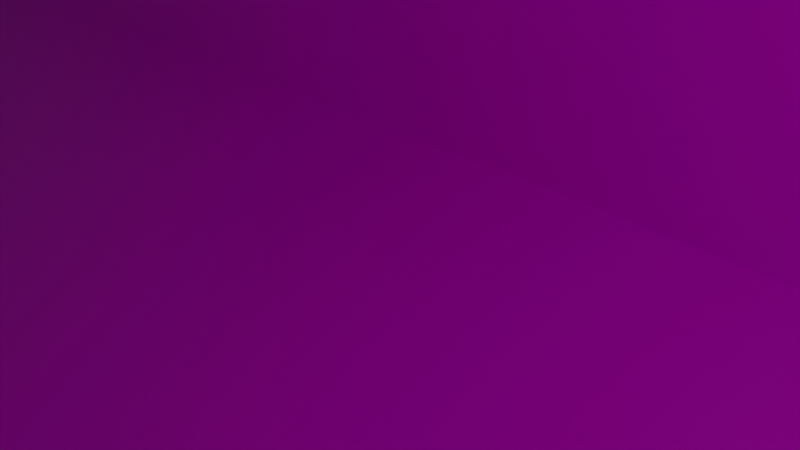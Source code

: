 # Source: tunnel.blend  (saved by Blender 3.3.6; exported with 4.5.12 LTS)
import bpy
from mathutils import Matrix  # noqa: F401  (used for matrix-valued properties, if any)

bpy.ops.wm.read_factory_settings(use_empty=True)
scene = bpy.context.scene
scene.name = 'Scene'

# ---- collections
col_collection = bpy.data.collections.new('Collection'); scene.collection.children.link(col_collection)

# ---- images (referenced by path relative to the original .blend; pixels are not part of the script)
import os
ASSET_DIR = os.environ.get("B2B_ASSET_DIR", "")  # directory of the original .blend (textures are referenced by path, not embedded)
HERE = os.path.dirname(os.path.abspath(__file__))  # packed textures are extracted next to this script under _unpacked/

def load_image(name, relpath, width, height, colorspace="sRGB"):
    """Load a texture the original file referenced (path relative to the .blend, or extracted next to this script)."""
    p = next((c for c in (os.path.join(HERE, relpath), os.path.join(ASSET_DIR, relpath)) if relpath and os.path.exists(c)), "")
    if p:
        img = bpy.data.images.load(p, check_existing=True)
        img.name = name
    else:  # same state as the original file: an image datablock whose file is absent (Cycles renders it pink)
        img = bpy.data.images.new(name, width, height)
        img.source = "FILE"
        img.filepath = "//" + (relpath or name)
    img.colorspace_settings.name = colorspace
    return img
img_tunnel = load_image('tunnel', 'tunnel.png', 1024, 1024, 'sRGB')

# ---- materials (node trees are filled in below, after node groups)
mat_x = bpy.data.materials.new('マテリアル')
mat_x.use_transparent_shadow = False

# ---- material node trees
mat_x.use_nodes = True; mat_x.node_tree.nodes.clear()
_N = mat_x.node_tree.nodes; _L = mat_x.node_tree.links
n0 = _N.new('ShaderNodeBsdfPrincipled'); n0.name = 'Principled BSDF'; n0.location = (10, 300)
n0.distribution = 'GGX'
n0.subsurface_method = 'RANDOM_WALK_SKIN'
n0.inputs[3].default_value = 1.45
n0.inputs[27].default_value = (0.0, 0.0, 0.0, 1.0)
n0.inputs[28].default_value = 1.0
n1 = _N.new('ShaderNodeOutputMaterial'); n1.name = 'Material Output'; n1.location = (300, 300)
n2 = _N.new('ShaderNodeTexImage'); n2.name = '画像テクスチャ'; n2.location = (-280, 280)
n2.image = img_tunnel
_L.new(n0.outputs[0], n1.inputs[0])
_L.new(n2.outputs[0], n0.inputs[0])
n1.is_active_output = True

# ---- world
world_world = bpy.data.worlds.new('World'); scene.world = world_world
world_world.use_nodes = True; world_world.node_tree.nodes.clear()
_N = world_world.node_tree.nodes; _L = world_world.node_tree.links
n0 = _N.new('ShaderNodeOutputWorld'); n0.name = 'World Output'; n0.location = (300, 300)
n1 = _N.new('ShaderNodeBackground'); n1.name = 'Background'; n1.location = (10, 300)
n1.inputs[0].default_value = (0.05088, 0.05088, 0.05088, 1.0)
_L.new(n1.outputs[0], n0.inputs[0])
n0.is_active_output = True
world_world.color = (0.05088, 0.05088, 0.05088)
world_world.use_sun_shadow = False
world_world.sun_shadow_jitter_overblur = 0.0

# ---- cameras
cam_camera = bpy.data.cameras.new('Camera')
cam_camera.clip_end = 100.0
cam_camera.ortho_scale = 7.314

# ---- lights
light_light = bpy.data.lights.new('Light', 'POINT')
light_light.transmission_factor = 0.0
light_light.energy = 1000.0
light_light.shadow_soft_size = 0.1
light_light.shadow_maximum_resolution = 0.006
light_light.use_absolute_resolution = True

# ---- meshes
me_x = bpy.data.meshes.new('トーラス')
me_x.from_pydata([(33.96, -1.421e-07, -66.36), (20.37, -1.421e-07, -66.36), (21.28, -1.421e-07, -68.25), (23.77, -1.421e-07, -69.64), (27.17, -1.421e-07, -70.15), (30.56, -1.421e-07, -69.64), (33.05, -1.421e-07, -68.25), (16.98, 32.02, -66.36), (10.19, 19.21, -66.36), (10.64, 20.07, -68.25), (11.89, 22.41, -69.64), (13.58, 25.62, -70.15), (15.28, 28.82, -69.64), (16.52, 31.16, -68.25), (-16.98, 32.02, -66.36), (-10.19, 19.21, -66.36), (-10.64, 20.07, -68.25), (-11.89, 22.41, -69.64), (-13.58, 25.62, -70.15), (-15.28, 28.82, -69.64), (-16.52, 31.16, -68.25), (-33.96, 3.09e-06, -66.36), (-20.37, 1.797e-06, -66.36), (-21.28, 1.884e-06, -68.25), (-23.77, 2.121e-06, -69.64), (-27.17, 2.444e-06, -70.15), (-30.56, 2.767e-06, -69.64), (-33.05, 3.004e-06, -68.25), (-16.98, -32.02, -66.36), (-10.19, -19.21, -66.36), (-10.64, -20.07, -68.25), (-11.89, -22.41, -69.64), (-13.58, -25.62, -70.15), (-15.28, -28.82, -69.64), (-16.52, -31.16, -68.25), (16.98, -32.02, -66.36), (10.19, -19.21, -66.36), (10.64, -20.07, -68.25), (11.89, -22.41, -69.64), (13.58, -25.62, -70.15), (15.28, -28.82, -69.64), (16.52, -31.16, -68.25), (33.96, 1.256e-06, 66.33), (33.05, 1.256e-06, 68.23), (30.56, 1.256e-06, 69.62), (27.17, 1.256e-06, 70.13), (23.77, 1.256e-06, 69.62), (21.28, 1.256e-06, 68.23), (20.37, 1.256e-06, 66.33), (16.98, 32.02, 66.33), (16.52, 31.16, 68.23), (15.28, 28.82, 69.62), (13.58, 25.62, 70.13), (11.89, 22.41, 69.62), (10.64, 20.07, 68.23), (10.19, 19.21, 66.33), (-16.98, 32.02, 66.33), (-16.52, 31.16, 68.23), (-15.28, 28.82, 69.62), (-13.58, 25.62, 70.13), (-11.89, 22.41, 69.62), (-10.64, 20.07, 68.23), (-10.19, 19.21, 66.33), (-33.96, 4.489e-06, 66.33), (-33.05, 4.402e-06, 68.23), (-30.56, 4.166e-06, 69.62), (-27.17, 3.842e-06, 70.13), (-23.77, 3.519e-06, 69.62), (-21.28, 3.282e-06, 68.23), (-20.37, 3.196e-06, 66.33), (-16.98, -32.02, 66.33), (-16.52, -31.16, 68.23), (-15.28, -28.82, 69.62), (-13.58, -25.62, 70.13), (-11.89, -22.41, 69.62), (-10.64, -20.07, 68.23), (-10.19, -19.21, 66.33), (16.98, -32.02, 66.33), (16.52, -31.16, 68.23), (15.28, -28.82, 69.62), (13.58, -25.62, 70.13), (11.89, -22.41, 69.62), (10.64, -20.07, 68.23), (10.19, -19.21, 66.33)], [], [(1, 8, 9, 2), (2, 9, 10, 3), (3, 10, 11, 4), (4, 11, 12, 5), (5, 12, 13, 6), (6, 13, 7, 0), (8, 15, 16, 9), (9, 16, 17, 10), (10, 17, 18, 11), (11, 18, 19, 12), (12, 19, 20, 13), (13, 20, 14, 7), (15, 22, 23, 16), (16, 23, 24, 17), (17, 24, 25, 18), (18, 25, 26, 19), (19, 26, 27, 20), (20, 27, 21, 14), (22, 29, 30, 23), (23, 30, 31, 24), (24, 31, 32, 25), (25, 32, 33, 26), (26, 33, 34, 27), (27, 34, 28, 21), (8, 1, 48, 55), (21, 28, 70, 63), (7, 14, 56, 49), (29, 22, 69, 76), (15, 8, 55, 62), (35, 0, 42, 77), (29, 36, 37, 30), (30, 37, 38, 31), (31, 38, 39, 32), (32, 39, 40, 33), (33, 40, 41, 34), (34, 41, 35, 28), (28, 35, 77, 70), (1, 36, 83, 48), (14, 21, 63, 56), (0, 7, 49, 42), (36, 29, 76, 83), (22, 15, 62, 69), (36, 1, 2, 37), (37, 2, 3, 38), (38, 3, 4, 39), (39, 4, 5, 40), (40, 5, 6, 41), (41, 6, 0, 35), (42, 49, 50, 43), (43, 50, 51, 44), (44, 51, 52, 45), (45, 52, 53, 46), (46, 53, 54, 47), (47, 54, 55, 48), (49, 56, 57, 50), (50, 57, 58, 51), (51, 58, 59, 52), (52, 59, 60, 53), (53, 60, 61, 54), (54, 61, 62, 55), (56, 63, 64, 57), (57, 64, 65, 58), (58, 65, 66, 59), (59, 66, 67, 60), (60, 67, 68, 61), (61, 68, 69, 62), (63, 70, 71, 64), (64, 71, 72, 65), (65, 72, 73, 66), (66, 73, 74, 67), (67, 74, 75, 68), (68, 75, 76, 69), (70, 77, 78, 71), (71, 78, 79, 72), (72, 79, 80, 73), (73, 80, 81, 74), (74, 81, 82, 75), (75, 82, 83, 76), (77, 42, 43, 78), (78, 43, 44, 79), (79, 44, 45, 80), (80, 45, 46, 81), (81, 46, 47, 82), (82, 47, 48, 83)])
_uv = me_x.uv_layers.new(name='UVMap')
_uv.uv.foreach_set('vector', [0.9441, 0.008049, 0.8519, 0.008049, 0.8496, 0.0, 0.946, 0.0, 0.3982, 0.8091, 0.4827, 0.7639, 0.4918, 0.7692, 0.3975, 0.8196, 0.3975, 0.8196, 0.4918, 0.7692, 0.5051, 0.7764, 0.3972, 0.834, 0.3972, 0.834, 0.5051, 0.7764, 0.5188, 0.7836, 0.3975, 0.8484, 0.3975, 0.8484, 0.5188, 0.7836, 0.5294, 0.7889, 0.3982, 0.8589, 0.5267, 0.5787, 0.3771, 0.5787, 0.3748, 0.5706, 0.5285, 0.5706, 0.8519, 0.008049, 0.8115, 0.008049, 0.8074, 0.0, 0.8496, 0.0, 0.4827, 0.7639, 0.4827, 0.6737, 0.4918, 0.6684, 0.4918, 0.7692, 0.4918, 0.7692, 0.4918, 0.6684, 0.5051, 0.6612, 0.5051, 0.7764, 0.5051, 0.7764, 0.5051, 0.6612, 0.5188, 0.654, 0.5188, 0.7836, 0.5188, 0.7836, 0.5188, 0.654, 0.5294, 0.6488, 0.5294, 0.7889, 0.5294, 0.7889, 0.5294, 0.6488, 0.5339, 0.6468, 0.5339, 0.7908, 0.8032, 0.008049, 0.7515, 0.008049, 0.7533, 0.0, 0.8074, 0.0, 0.4827, 0.6737, 0.3982, 0.6286, 0.3975, 0.618, 0.4918, 0.6684, 0.4918, 0.6684, 0.3975, 0.618, 0.3972, 0.6036, 0.5051, 0.6612, 0.5051, 0.6612, 0.3972, 0.6036, 0.3975, 0.5892, 0.5188, 0.654, 0.5188, 0.654, 0.3975, 0.5892, 0.3982, 0.5787, 0.5294, 0.6488, 0.004116, 0.0, 0.08803, 0.0, 0.08622, 0.008049, 0.0, 0.008049, 0.7515, 0.008049, 0.6593, 0.008049, 0.657, 0.0, 0.7533, 0.0, 0.3982, 0.6286, 0.3137, 0.6737, 0.3031, 0.6684, 0.3975, 0.618, 0.3975, 0.618, 0.3031, 0.6684, 0.2894, 0.6612, 0.3972, 0.6036, 0.3972, 0.6036, 0.2894, 0.6612, 0.2761, 0.654, 0.3975, 0.5892, 0.3975, 0.5892, 0.2761, 0.654, 0.267, 0.6488, 0.3982, 0.5787, 0.08803, 0.0, 0.2376, 0.0, 0.2399, 0.008049, 0.08622, 0.008049, 0.8519, 0.008049, 0.9441, 0.008049, 0.9441, 0.5706, 0.8519, 0.5706, 0.08622, 0.008049, 0.2399, 0.008049, 0.2399, 0.5706, 0.08622, 0.5706, 0.3748, 0.5706, 0.3074, 0.5706, 0.3074, 0.008049, 0.3748, 0.008049, 0.6593, 0.008049, 0.7515, 0.008049, 0.7515, 0.5706, 0.6593, 0.5706, 0.8115, 0.008049, 0.8519, 0.008049, 0.8519, 0.5706, 0.8115, 0.5706, 0.6147, 0.5706, 0.5285, 0.5706, 0.5285, 0.008049, 0.6147, 0.008049, 0.3182, 0.6756, 0.3182, 0.762, 0.3137, 0.7639, 0.3137, 0.6737, 0.3137, 0.6737, 0.3137, 0.7639, 0.3031, 0.7692, 0.3031, 0.6684, 0.3031, 0.6684, 0.3031, 0.7692, 0.2894, 0.7764, 0.2894, 0.6612, 0.2894, 0.6612, 0.2894, 0.7764, 0.2761, 0.7836, 0.2761, 0.654, 0.2761, 0.654, 0.2761, 0.7836, 0.267, 0.7889, 0.267, 0.6488, 0.2376, 0.0, 0.3032, 0.0, 0.3074, 0.008049, 0.2399, 0.008049, 0.2399, 0.008049, 0.3074, 0.008049, 0.3074, 0.5706, 0.2399, 0.5706, 0.9441, 0.008049, 0.9959, 0.008049, 0.9959, 0.5706, 0.9441, 0.5706, 0.0, 0.008049, 0.08622, 0.008049, 0.08622, 0.5706, 0.0, 0.5706, 0.5285, 0.5706, 0.3748, 0.5706, 0.3748, 0.008049, 0.5285, 0.008049, 0.6188, 0.008049, 0.6593, 0.008049, 0.6593, 0.5706, 0.6188, 0.5706, 0.7515, 0.008049, 0.8032, 0.008049, 0.8032, 0.5706, 0.7515, 0.5706, 0.9959, 0.008049, 0.9441, 0.008049, 0.946, 0.0, 1.0, 0.0, 0.3137, 0.7639, 0.3982, 0.8091, 0.3975, 0.8196, 0.3031, 0.7692, 0.3031, 0.7692, 0.3975, 0.8196, 0.3972, 0.834, 0.2894, 0.7764, 0.2894, 0.7764, 0.3972, 0.834, 0.3975, 0.8484, 0.2761, 0.7836, 0.2761, 0.7836, 0.3975, 0.8484, 0.3982, 0.8589, 0.267, 0.7889, 0.6106, 0.5787, 0.5267, 0.5787, 0.5285, 0.5706, 0.6147, 0.5706, 0.5285, 0.008049, 0.3748, 0.008049, 0.3771, 0.0, 0.5267, 0.0, 0.1358, 0.5787, 0.267, 0.6488, 0.2578, 0.654, 0.1365, 0.5892, 0.1365, 0.5892, 0.2578, 0.654, 0.2446, 0.6612, 0.1367, 0.6036, 0.1367, 0.6036, 0.2446, 0.6612, 0.2308, 0.6684, 0.1365, 0.618, 0.1365, 0.618, 0.2308, 0.6684, 0.2203, 0.6737, 0.1358, 0.6286, 0.946, 0.5787, 0.8496, 0.5787, 0.8519, 0.5706, 0.9441, 0.5706, 0.3748, 0.008049, 0.3074, 0.008049, 0.3115, 0.0, 0.3771, 0.0, 0.267, 0.6488, 0.267, 0.7889, 0.2578, 0.7836, 0.2578, 0.654, 0.2578, 0.654, 0.2578, 0.7836, 0.2446, 0.7764, 0.2446, 0.6612, 0.2446, 0.6612, 0.2446, 0.7764, 0.2308, 0.7692, 0.2308, 0.6684, 0.2308, 0.6684, 0.2308, 0.7692, 0.2203, 0.7639, 0.2203, 0.6737, 0.2203, 0.6737, 0.2203, 0.7639, 0.2157, 0.762, 0.2157, 0.6756, 0.0, 0.5706, 0.08622, 0.5706, 0.08803, 0.5787, 0.004116, 0.5787, 0.267, 0.7889, 0.1358, 0.8589, 0.1365, 0.8484, 0.2578, 0.7836, 0.2578, 0.7836, 0.1365, 0.8484, 0.1367, 0.834, 0.2446, 0.7764, 0.2446, 0.7764, 0.1367, 0.834, 0.1365, 0.8196, 0.2308, 0.7692, 0.2308, 0.7692, 0.1365, 0.8196, 0.1358, 0.8091, 0.2203, 0.7639, 0.8074, 0.5787, 0.7533, 0.5787, 0.7515, 0.5706, 0.8032, 0.5706, 0.08622, 0.5706, 0.2399, 0.5706, 0.2376, 0.5787, 0.08803, 0.5787, 0.1358, 0.8589, 0.004566, 0.7889, 0.01513, 0.7836, 0.1365, 0.8484, 0.1365, 0.8484, 0.01513, 0.7836, 0.02887, 0.7764, 0.1367, 0.834, 0.1367, 0.834, 0.02887, 0.7764, 0.0421, 0.7692, 0.1365, 0.8196, 0.1365, 0.8196, 0.0421, 0.7692, 0.05127, 0.7639, 0.1358, 0.8091, 0.7533, 0.5787, 0.657, 0.5787, 0.6593, 0.5706, 0.7515, 0.5706, 0.0, 0.7908, 0.0, 0.6468, 0.004566, 0.6488, 0.004566, 0.7889, 0.004566, 0.7889, 0.004566, 0.6488, 0.01513, 0.654, 0.01513, 0.7836, 0.01513, 0.7836, 0.01513, 0.654, 0.02887, 0.6612, 0.02887, 0.7764, 0.02887, 0.7764, 0.02887, 0.6612, 0.0421, 0.6684, 0.0421, 0.7692, 0.0421, 0.7692, 0.0421, 0.6684, 0.05127, 0.6737, 0.05127, 0.7639, 0.657, 0.5787, 0.6147, 0.5787, 0.6188, 0.5706, 0.6593, 0.5706, 0.6147, 0.008049, 0.5285, 0.008049, 0.5267, 0.0, 0.6106, 0.0, 0.004566, 0.6488, 0.1358, 0.5787, 0.1365, 0.5892, 0.01513, 0.654, 0.01513, 0.654, 0.1365, 0.5892, 0.1367, 0.6036, 0.02887, 0.6612, 0.02887, 0.6612, 0.1367, 0.6036, 0.1365, 0.618, 0.0421, 0.6684, 0.0421, 0.6684, 0.1365, 0.618, 0.1358, 0.6286, 0.05127, 0.6737, 1.0, 0.5787, 0.946, 0.5787, 0.9441, 0.5706, 0.9959, 0.5706])
me_x.materials.append(mat_x)
me_x.update()

# ---- objects
ob_light = bpy.data.objects.new('Light', light_light)
ob_camera = bpy.data.objects.new('Camera', cam_camera)
ob_x = bpy.data.objects.new('トーラス', me_x)

# ---- transforms, parenting, visibility, modifiers, constraints
ob_light.location = (4.076, 1.005, 5.904)
ob_light.rotation_euler = (0.6503, 0.05522, 1.866)
ob_light.lock_rotations_4d = False
ob_light.empty_display_type = 'ARROWS'
ob_light.color = (0.0, 0.0, 0.0, 0.0)
ob_light.lineart.crease_threshold = 0.0
ob_camera.location = (7.359, -6.926, 4.958)
ob_camera.rotation_euler = (1.109, 0.0, 0.8149)
ob_camera.lock_rotations_4d = False
ob_camera.empty_display_type = 'ARROWS'
ob_camera.color = (0.0, 0.0, 0.0, 0.0)
ob_camera.display_type = 'WIRE'
ob_camera.lineart.crease_threshold = 0.0
ob_x.location = (0.0, 0.0, 0.0)
ob_x.rotation_euler = (0.0, 1.571, 0.0)
_m = ob_x.modifiers.new('三角面化', 'TRIANGULATE')

# ---- collection membership
col_collection.objects.link(ob_light)
col_collection.objects.link(ob_camera)
col_collection.objects.link(ob_x)

# ---- scene / render settings (as saved in the file)
scene.camera = ob_camera
scene.frame_start = 1; scene.frame_end = 250; scene.frame_set(1)
scene.render.engine = 'BLENDER_EEVEE_NEXT'
scene.cycles.sampling_pattern = 'TABULATED_SOBOL'
scene.cycles.use_light_tree = False
scene.view_settings.view_transform = 'Filmic'
bpy.context.view_layer.update()
